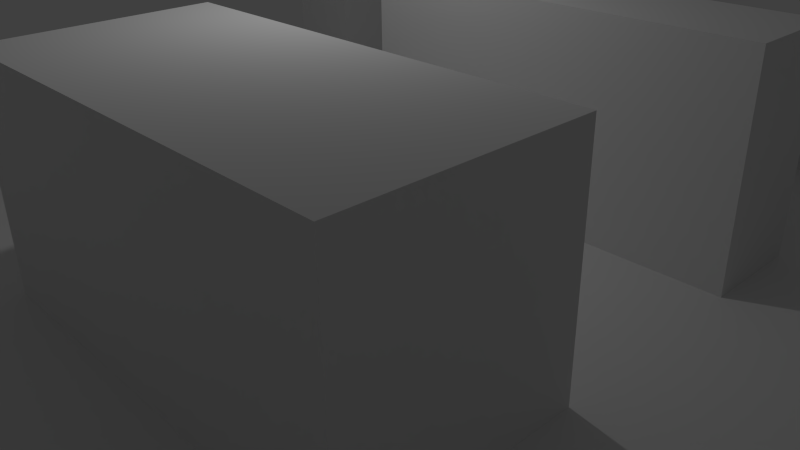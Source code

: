 # Source: puzzle.blend  (saved by Blender 2.76.0; exported with 4.5.12 LTS)
import bpy
from mathutils import Matrix  # noqa: F401  (used for matrix-valued properties, if any)

bpy.ops.wm.read_factory_settings(use_empty=True)
scene = bpy.context.scene
scene.name = 'Scene'

# ---- collections
col_collection_1 = bpy.data.collections.new('Collection 1'); scene.collection.children.link(col_collection_1)

# ---- materials (node trees are filled in below, after node groups)
mat_floor = bpy.data.materials.new('Floor')
mat_floor.alpha_threshold = 0.0
mat_floor.use_transparent_shadow = False
mat_floor.roughness = 0.5
mat_floor.specular_intensity = 0.0
mat_walls = bpy.data.materials.new('Walls')
mat_walls.alpha_threshold = 0.0
mat_walls.use_transparent_shadow = False
mat_walls.roughness = 0.5
mat_walls.specular_intensity = 0.0

# ---- material node trees

# ---- world
world_world = bpy.data.worlds.new('World'); scene.world = world_world
world_world.color = (0.05088, 0.05088, 0.05088)
world_world.use_sun_shadow = False
world_world.sun_shadow_jitter_overblur = 0.0
world_world.cycles.sampling_method = 'MANUAL'
world_world.cycles.sample_map_resolution = 256

# ---- cameras
cam_camera = bpy.data.cameras.new('Camera')
cam_camera.clip_end = 100.0
cam_camera.lens = 35.0
cam_camera.sensor_width = 32.0
cam_camera.sensor_height = 18.0
cam_camera.ortho_scale = 7.314
cam_camera.dof.focus_distance = 0.0
cam_camera.dof.aperture_fstop = 128.0

# ---- lights
light_lamp = bpy.data.lights.new('Lamp', 'POINT')
light_lamp.transmission_factor = 0.0
light_lamp.cutoff_distance = 30.0
light_lamp.energy = 100.0
light_lamp.shadow_buffer_clip_start = 1.001
light_lamp.shadow_soft_size = 0.1
light_lamp.shadow_maximum_resolution = 0.006
light_lamp.use_absolute_resolution = True
light_lamp.cycles.use_multiple_importance_sampling = False

# ---- meshes
me_plane = bpy.data.meshes.new('Plane')
me_plane.from_pydata([(-1.0, -1.0, 0.0), (1.0, -1.0, 0.0), (-1.0, 1.0, 0.0), (1.0, 1.0, 0.0), (-1.0, 0.8182, 0.0), (-1.0, 0.6364, 0.0), (-1.0, 0.4545, 0.0), (-1.0, 0.2727, 0.0), (-1.0, 0.09091, 0.0), (-1.0, -0.09091, 0.0), (-1.0, -0.2727, 0.0), (-1.0, -0.4545, 0.0), (-1.0, -0.6364, 0.0), (-1.0, -0.8182, 0.0), (-0.8182, -1.0, 0.0), (-0.6364, -1.0, 0.0), (-0.4545, -1.0, 0.0), (-0.2727, -1.0, 0.0), (-0.09091, -1.0, 0.0), (0.09091, -1.0, 0.0), (0.2727, -1.0, 0.0), (0.4545, -1.0, 0.0), (0.6364, -1.0, 0.0), (0.8182, -1.0, 0.0), (1.0, -0.8182, 0.0), (1.0, -0.6364, 0.0), (1.0, -0.4545, 0.0), (1.0, -0.2727, 0.0), (1.0, -0.09091, 0.0), (1.0, 0.09091, 0.0), (1.0, 0.2727, 0.0), (1.0, 0.4545, 0.0), (1.0, 0.6364, 0.0), (1.0, 0.8182, 0.0), (0.8182, 1.0, 0.0), (0.6364, 1.0, 0.0), (0.4545, 1.0, 0.0), (0.2727, 1.0, 0.0), (0.09091, 1.0, 0.0), (-0.09091, 1.0, 0.0), (-0.2727, 1.0, 0.0), (-0.4545, 1.0, 0.0), (-0.6364, 1.0, 0.0), (-0.8182, 1.0, 0.0), (-0.8182, -0.8182, 0.0), (-0.8182, -0.6364, 0.0), (-0.8182, -0.4545, 0.0), (-0.8182, -0.2727, 0.0), (-0.8182, -0.09091, 0.0), (-0.8182, 0.09091, 0.0), (-0.8182, 0.2727, 0.0), (-0.8182, 0.4545, 0.0), (-0.8182, 0.6364, 0.0), (-0.8182, 0.8182, 0.0), (-0.6364, -0.8182, 0.0), (-0.6364, -0.6364, 0.0), (-0.6364, -0.4545, 0.0), (-0.6364, -0.2727, 0.0), (-0.6364, -0.09091, 0.0), (-0.6364, 0.09091, 0.0), (-0.6364, 0.2727, 0.0), (-0.6364, 0.4545, 0.0), (-0.6364, 0.6364, 0.0), (-0.6364, 0.8182, 0.0), (-0.4545, -0.8182, 0.0), (-0.4545, -0.6364, 0.0), (-0.4545, -0.4545, 0.0), (-0.4545, -0.2727, 0.0), (-0.4545, -0.09091, 0.0), (-0.4545, 0.09091, 0.0), (-0.4545, 0.2727, 0.0), (-0.4545, 0.4545, 0.0), (-0.4545, 0.6364, 0.0), (-0.4545, 0.8182, 0.0), (-0.2727, -0.8182, 0.0), (-0.2727, -0.6364, 0.0), (-0.2727, -0.4545, 0.0), (-0.2727, -0.2727, 0.0), (-0.2727, -0.09091, 0.0), (-0.2727, 0.09091, 0.0), (-0.2727, 0.2727, 0.0), (-0.2727, 0.4545, 0.0), (-0.2727, 0.6364, 0.0), (-0.2727, 0.8182, 0.0), (-0.09091, -0.8182, 0.0), (-0.09091, -0.6364, 0.0), (-0.09091, -0.4545, 0.0), (-0.09091, -0.09091, 0.0), (-0.09091, 0.09091, 0.0), (-0.09091, 0.2727, 0.0), (-0.09091, 0.4545, 0.0), (-0.09091, 0.6364, 0.0), (-0.09091, 0.8182, 0.0), (0.09091, -0.8182, 0.0), (0.09091, -0.6364, 0.0), (0.09091, -0.4545, 0.0), (0.09091, -0.09091, 0.0), (0.09091, 0.09091, 0.0), (0.09091, 0.2727, 0.0), (0.09091, 0.4545, 0.0), (0.09091, 0.6364, 0.0), (0.09091, 0.8182, 0.0), (0.2727, -0.8182, 0.0), (0.2727, -0.6364, 0.0), (0.2727, -0.4545, 0.0), (0.2727, -0.09091, 0.0), (0.2727, 0.09091, 0.0), (0.2727, 0.2727, 0.0), (0.2727, 0.4545, 0.0), (0.2727, 0.6364, 0.0), (0.2727, 0.8182, 0.0), (0.4545, -0.8182, 0.0), (0.4545, -0.6364, 0.0), (0.4545, -0.4545, 0.0), (0.4545, -0.2727, 0.0), (0.4545, -0.09091, 0.0), (0.4545, 0.09091, 0.0), (0.4545, 0.2727, 0.0), (0.4545, 0.4545, 0.0), (0.4545, 0.6364, 0.0), (0.4545, 0.8182, 0.0), (0.6364, -0.8182, 0.0), (0.6364, -0.6364, 0.0), (0.6364, -0.4545, 0.0), (0.6364, -0.2727, 0.0), (0.6364, -0.09091, 0.0), (0.6364, 0.09091, 0.0), (0.6364, 0.2727, 0.0), (0.6364, 0.4545, 0.0), (0.6364, 0.6364, 0.0), (0.6364, 0.8182, 0.0), (0.8182, -0.8182, 0.0), (0.8182, -0.6364, 0.0), (0.8182, -0.4545, 0.0), (0.8182, -0.2727, 0.0), (0.8182, -0.09091, 0.0), (0.8182, 0.09091, 0.0), (0.8182, 0.2727, 0.0), (0.8182, 0.4545, 0.0), (0.8182, 0.6364, 0.0), (0.8182, 0.8182, 0.0), (-1.0, -0.8182, 0.375), (-1.0, -1.0, 0.375), (0.8182, -1.0, 0.375), (1.0, -1.0, 0.375), (1.0, 0.8182, 0.375), (1.0, 1.0, 0.375), (-0.8182, 1.0, 0.375), (-1.0, 1.0, 0.375), (-1.0, 0.8182, 0.375), (-1.0, 0.6364, 0.375), (-1.0, -0.2727, 0.375), (-1.0, -0.4545, 0.375), (-1.0, -0.6364, 0.375), (-0.8182, -1.0, 0.375), (-0.4545, -1.0, 0.375), (-0.2727, -1.0, 0.375), (-0.09091, -1.0, 0.375), (0.09091, -1.0, 0.375), (0.6364, -1.0, 0.375), (1.0, -0.8182, 0.375), (1.0, -0.6364, 0.375), (1.0, 0.2727, 0.375), (1.0, 0.4545, 0.375), (1.0, 0.6364, 0.375), (0.8182, 1.0, 0.375), (0.6364, 1.0, 0.375), (0.4545, 1.0, 0.375), (0.2727, 1.0, 0.375), (-0.6364, 1.0, 0.375), (-0.8182, 0.8182, 0.375), (-0.8182, -0.8182, 0.375), (-0.8182, -0.6364, 0.375), (-0.8182, -0.4545, 0.375), (-0.8182, -0.2727, 0.375), (-0.8182, 0.6364, 0.375), (-0.6364, 0.8182, 0.375), (-0.4545, -0.8182, 0.375), (-0.2727, -0.8182, 0.375), (-0.2727, -0.4545, 0.375), (-0.2727, -0.2727, 0.375), (-0.2727, -0.09091, 0.375), (-0.2727, 0.2727, 0.375), (-0.2727, 0.4545, 0.375), (-0.09091, -0.8182, 0.375), (-0.09091, -0.4545, 0.375), (-0.09091, -0.2727, 0.375), (-0.09091, -0.09091, 0.375), (-0.09091, 0.2727, 0.375), (-0.09091, 0.4545, 0.375), (0.09091, -0.8182, 0.375), (0.09091, -0.4545, 0.375), (0.09091, -0.2727, 0.375), (0.09091, -0.09091, 0.375), (0.09091, 0.2727, 0.375), (0.09091, 0.4545, 0.375), (0.2727, 0.8182, 0.375), (0.2727, -0.4545, 0.375), (0.2727, -0.2727, 0.375), (0.2727, -0.09091, 0.375), (0.2727, 0.2727, 0.375), (0.2727, 0.4545, 0.375), (0.4545, 0.8182, 0.375), (0.4545, -0.4545, 0.375), (0.4545, -0.2727, 0.375), (0.4545, -0.09091, 0.375), (0.4545, 0.2727, 0.375), (0.4545, 0.4545, 0.375), (0.6364, 0.8182, 0.375), (0.6364, -0.8182, 0.375), (0.8182, 0.8182, 0.375), (0.8182, -0.8182, 0.375), (0.8182, -0.6364, 0.375), (0.8182, 0.2727, 0.375), (0.8182, 0.4545, 0.375), (0.8182, 0.6364, 0.375)], [], [(140, 139, 215, 210), (46, 47, 174, 173), (19, 93, 190, 158), (63, 73, 41, 42), (73, 83, 40, 41), (83, 92, 39, 40), (92, 101, 38, 39), (101, 110, 37, 38), (118, 108, 201, 207), (114, 115, 205, 204), (139, 138, 214, 215), (45, 46, 173, 172), (93, 84, 184, 190), (107, 117, 206, 200), (113, 114, 204, 203), (10, 47, 48, 9), (9, 48, 49, 8), (8, 49, 50, 7), (7, 50, 51, 6), (6, 51, 52, 5), (138, 137, 213, 214), (14, 15, 54, 44), (44, 54, 55, 45), (45, 55, 56, 46), (46, 56, 57, 47), (47, 57, 58, 48), (48, 58, 59, 49), (49, 59, 60, 50), (50, 60, 61, 51), (51, 61, 62, 52), (52, 62, 63, 53), (15, 16, 64, 54), (54, 64, 65, 55), (55, 65, 66, 56), (56, 66, 67, 57), (57, 67, 68, 58), (58, 68, 69, 59), (59, 69, 70, 60), (60, 70, 71, 61), (61, 71, 72, 62), (62, 72, 73, 63), (44, 45, 172, 171), (64, 74, 75, 65), (65, 75, 76, 66), (66, 76, 77, 67), (67, 77, 78, 68), (68, 78, 79, 69), (69, 79, 80, 70), (70, 80, 81, 71), (71, 81, 82, 72), (72, 82, 83, 73), (25, 132, 212, 161), (74, 84, 85, 75), (75, 85, 86, 76), (18, 19, 158, 157), (14, 44, 171, 154), (78, 87, 88, 79), (79, 88, 89, 80), (115, 105, 199, 205), (81, 90, 91, 82), (82, 91, 92, 83), (17, 18, 157, 156), (84, 93, 94, 85), (85, 94, 95, 86), (90, 81, 183, 189), (130, 140, 210, 208), (87, 96, 97, 88), (88, 97, 98, 89), (16, 17, 156, 155), (90, 99, 100, 91), (91, 100, 101, 92), (19, 20, 102, 93), (93, 102, 103, 94), (94, 103, 104, 95), (42, 43, 147, 169), (80, 89, 188, 182), (96, 105, 106, 97), (97, 106, 107, 98), (104, 113, 203, 197), (99, 108, 109, 100), (100, 109, 110, 101), (20, 21, 111, 102), (102, 111, 112, 103), (103, 112, 113, 104), (53, 63, 176, 170), (87, 78, 181, 187), (105, 115, 116, 106), (106, 116, 117, 107), (64, 16, 155, 177), (108, 118, 119, 109), (109, 119, 120, 110), (21, 22, 121, 111), (111, 121, 122, 112), (112, 122, 123, 113), (113, 123, 124, 114), (114, 124, 125, 115), (115, 125, 126, 116), (116, 126, 127, 117), (117, 127, 128, 118), (118, 128, 129, 119), (119, 129, 130, 120), (132, 131, 211, 212), (121, 131, 132, 122), (122, 132, 133, 123), (123, 133, 134, 124), (124, 134, 135, 125), (125, 135, 136, 126), (126, 136, 137, 127), (127, 137, 138, 128), (128, 138, 139, 129), (129, 139, 140, 130), (0, 14, 154, 142), (12, 13, 141, 153), (132, 25, 26, 133), (133, 26, 27, 134), (134, 27, 28, 135), (135, 28, 29, 136), (136, 29, 30, 137), (76, 86, 185, 179), (11, 12, 153, 152), (108, 99, 195, 201), (210, 145, 146, 165), (149, 170, 147, 148), (170, 176, 169, 147), (196, 202, 167, 168), (202, 208, 166, 167), (208, 210, 165, 166), (142, 154, 171, 141), (141, 171, 172, 153), (153, 172, 173, 152), (152, 173, 174, 151), (150, 175, 170, 149), (155, 156, 178, 177), (156, 157, 184, 178), (179, 185, 186, 180), (180, 186, 187, 181), (182, 188, 189, 183), (157, 158, 190, 184), (185, 191, 192, 186), (186, 192, 193, 187), (188, 194, 195, 189), (191, 197, 198, 192), (192, 198, 199, 193), (194, 200, 201, 195), (197, 203, 204, 198), (198, 204, 205, 199), (200, 206, 207, 201), (159, 143, 211, 209), (143, 144, 160, 211), (211, 160, 161, 212), (213, 162, 163, 214), (214, 163, 164, 215), (215, 164, 145, 210), (86, 95, 191, 185), (22, 23, 143, 159), (110, 120, 202, 196), (1, 24, 160, 144), (137, 30, 162, 213), (117, 118, 207, 206), (96, 87, 187, 193), (24, 25, 161, 160), (47, 10, 151, 174), (13, 0, 142, 141), (89, 98, 194, 188), (74, 64, 177, 178), (23, 1, 144, 143), (99, 90, 189, 195), (52, 53, 170, 175), (33, 3, 146, 145), (121, 22, 159, 209), (77, 76, 179, 180), (63, 42, 169, 176), (43, 2, 148, 147), (78, 77, 180, 181), (2, 4, 149, 148), (30, 31, 163, 162), (5, 52, 175, 150), (4, 5, 150, 149), (37, 110, 196, 168), (31, 32, 164, 163), (95, 104, 197, 191), (81, 80, 182, 183), (32, 33, 145, 164), (120, 130, 208, 202), (3, 34, 165, 146), (131, 121, 209, 211), (105, 96, 193, 199), (34, 35, 166, 165), (35, 36, 167, 166), (98, 107, 200, 194), (84, 74, 178, 184), (36, 37, 168, 167), (10, 11, 152, 151)])
me_plane.polygons.foreach_set('material_index', [1, 1, 1, 0, 0, 0, 0, 0, 1, 1, 1, 1, 1, 1, 1, 0, 0, 0, 0, 0, 1, 0, 0, 0, 0, 0, 0, 0, 0, 0, 0, 0, 0, 0, 0, 0, 0, 0, 0, 0, 0, 1, 0, 0, 0, 0, 0, 0, 0, 0, 0, 1, 0, 0, 1, 1, 0, 0, 1, 0, 0, 1, 0, 0, 1, 1, 0, 0, 1, 0, 0, 0, 0, 0, 1, 1, 0, 0, 1, 0, 0, 0, 0, 0, 1, 1, 0, 0, 1, 0, 0, 0, 0, 0, 0, 0, 0, 0, 0, 0, 0, 1, 0, 0, 0, 0, 0, 0, 0, 0, 0, 1, 1, 0, 0, 0, 0, 0, 1, 1, 1, 0, 0, 0, 0, 0, 0, 0, 0, 0, 0, 0, 0, 0, 0, 0, 0, 0, 0, 0, 0, 0, 0, 0, 0, 0, 0, 0, 0, 0, 0, 0, 0, 1, 1, 1, 1, 1, 1, 1, 1, 1, 1, 1, 1, 1, 1, 1, 1, 1, 1, 1, 1, 1, 1, 1, 1, 1, 1, 1, 1, 1, 1, 1, 1, 1, 1, 1, 1, 1, 1, 1, 1])
_uv = me_plane.uv_layers.new(name='UVMap')
_uv.uv.foreach_set('vector', [-1.712, -2.331, -2.331, -2.331, -2.331, -1.712, -1.712, -1.712, -1.712, -1.7, -2.331, -1.7, -2.331, -1.082, -1.712, -1.082, -1.082, -2.331, -1.7, -2.331, -1.7, -1.712, -1.082, -1.712, 1.162, -0.3507, 0.9726, -0.3507, 0.9726, -0.5398, 1.162, -0.5398, 0.9726, -0.3507, 0.7836, -0.3507, 0.7836, -0.5398, 0.9726, -0.5398, 0.7836, -0.3507, 0.5945, -0.3507, 0.5945, -0.5398, 0.7836, -0.5398, 0.5945, -0.3507, 0.4055, -0.3507, 0.4055, -0.5398, 0.5945, -0.5398, 0.4055, -0.3507, 0.2164, -0.3507, 0.2164, -0.5398, 0.4055, -0.5398, 0.9441, 0.4998, 0.7885, 0.4998, 0.7885, 0.0001789, 0.9441, 0.0001789, 0.7788, 0.5002, 0.9344, 0.5002, 0.9344, 0.9998, 0.7788, 0.9998, -0.4512, -2.331, -1.07, -2.331, -1.07, -1.712, -0.4512, -1.712, -0.4512, -1.7, -1.07, -1.7, -1.07, -1.082, -0.4512, -1.082, -1.082, -1.07, -1.7, -1.07, -1.7, -0.4512, -1.082, -0.4512, 0.6332, 0.5002, 0.7889, 0.5002, 0.7889, 0.9998, 0.6332, 0.9998, 0.6231, 0.5002, 0.7788, 0.5002, 0.7788, 0.9998, 0.6231, 0.9998, 1.54, 0.7836, 1.351, 0.7836, 1.351, 0.5945, 1.54, 0.5945, 1.54, 0.5945, 1.351, 0.5945, 1.351, 0.4055, 1.54, 0.4055, 1.54, 0.4055, 1.351, 0.4055, 1.351, 0.2164, 1.54, 0.2164, 1.54, 0.2164, 1.351, 0.2164, 1.351, 0.02737, 1.54, 0.02737, 1.54, 0.02737, 1.351, 0.02737, 1.351, -0.1617, 1.54, -0.1617, 0.0002183, 0.5002, 0.1558, 0.5002, 0.1558, 0.9998, 0.0002183, 0.9998, 1.351, 1.54, 1.162, 1.54, 1.162, 1.351, 1.351, 1.351, 1.351, 1.351, 1.162, 1.351, 1.162, 1.162, 1.351, 1.162, 1.351, 1.162, 1.162, 1.162, 1.162, 0.9726, 1.351, 0.9726, 1.351, 0.9726, 1.162, 0.9726, 1.162, 0.7836, 1.351, 0.7836, 1.351, 0.7836, 1.162, 0.7836, 1.162, 0.5945, 1.351, 0.5945, 1.351, 0.5945, 1.162, 0.5945, 1.162, 0.4055, 1.351, 0.4055, 1.351, 0.4055, 1.162, 0.4055, 1.162, 0.2164, 1.351, 0.2164, 1.351, 0.2164, 1.162, 0.2164, 1.162, 0.02737, 1.351, 0.02737, 1.351, 0.02737, 1.162, 0.02737, 1.162, -0.1617, 1.351, -0.1617, 1.351, -0.1617, 1.162, -0.1617, 1.162, -0.3507, 1.351, -0.3507, 1.162, 1.54, 0.9726, 1.54, 0.9726, 1.351, 1.162, 1.351, 1.162, 1.351, 0.9726, 1.351, 0.9726, 1.162, 1.162, 1.162, 1.162, 1.162, 0.9726, 1.162, 0.9726, 0.9726, 1.162, 0.9726, 1.162, 0.9726, 0.9726, 0.9726, 0.9726, 0.7836, 1.162, 0.7836, 1.162, 0.7836, 0.9726, 0.7836, 0.9726, 0.5945, 1.162, 0.5945, 1.162, 0.5945, 0.9726, 0.5945, 0.9726, 0.4055, 1.162, 0.4055, 1.162, 0.4055, 0.9726, 0.4055, 0.9726, 0.2164, 1.162, 0.2164, 1.162, 0.2164, 0.9726, 0.2164, 0.9726, 0.02737, 1.162, 0.02737, 1.162, 0.02737, 0.9726, 0.02737, 0.9726, -0.1617, 1.162, -0.1617, 1.162, -0.1617, 0.9726, -0.1617, 0.9726, -0.3507, 1.162, -0.3507, -1.082, -0.4398, -1.7, -0.4398, -1.7, 0.1792, -1.082, 0.1792, 0.9726, 1.351, 0.7836, 1.351, 0.7836, 1.162, 0.9726, 1.162, 0.9726, 1.162, 0.7836, 1.162, 0.7836, 0.9726, 0.9726, 0.9726, 0.9726, 0.9726, 0.7836, 0.9726, 0.7836, 0.7836, 0.9726, 0.7836, 0.9726, 0.7836, 0.7836, 0.7836, 0.7836, 0.5945, 0.9726, 0.5945, 0.9726, 0.5945, 0.7836, 0.5945, 0.7836, 0.4055, 0.9726, 0.4055, 0.0, 0.0, 1.0, 0.0, 1.0, 1.0, 0.0, 1.0, 0.9726, 0.2164, 0.7836, 0.2164, 0.7836, 0.02737, 0.9726, 0.02737, 0.9726, 0.02737, 0.7836, 0.02737, 0.7836, -0.1617, 0.9726, -0.1617, 0.9726, -0.1617, 0.7836, -0.1617, 0.7836, -0.3507, 0.9726, -0.3507, 0.1792, -1.7, -0.4398, -1.7, -0.4398, -1.082, 0.1792, -1.082, 0.7836, 1.351, 0.5945, 1.351, 0.5945, 1.162, 0.7836, 1.162, 0.7836, 1.162, 0.5945, 1.162, 0.5945, 0.9726, 0.7836, 0.9726, -0.4512, -0.4398, -1.07, -0.4398, -1.07, 0.1792, -0.4512, 0.1792, 0.1792, -1.07, -0.4398, -1.07, -0.4398, -0.4512, 0.1792, -0.4512, 0.7836, 0.5945, 0.5945, 0.5945, 0.5945, 0.4055, 0.7836, 0.4055, 0.7836, 0.4055, 0.5945, 0.4055, 0.5945, 0.2164, 0.7836, 0.2164, 0.1792, -0.4398, -0.4398, -0.4398, -0.4398, 0.1792, 0.1792, 0.1792, 0.7836, 0.02737, 0.5945, 0.02737, 0.5945, -0.1617, 0.7836, -0.1617, 0.7836, -0.1617, 0.5945, -0.1617, 0.5945, -0.3507, 0.7836, -0.3507, 0.3123, 0.5002, 0.468, 0.5002, 0.468, 0.9998, 0.3123, 0.9998, 0.5945, 1.351, 0.4055, 1.351, 0.4055, 1.162, 0.5945, 1.162, 0.5945, 1.162, 0.4055, 1.162, 0.4055, 0.9726, 0.5945, 0.9726, 0.4772, 0.4998, 0.3216, 0.4998, 0.3216, 0.0001789, 0.4772, 0.0001789, 0.8095, -1.7, 0.1905, -1.7, 0.1905, -1.082, 0.8095, -1.082, 0.5945, 0.5945, 0.4055, 0.5945, 0.4055, 0.4055, 0.5945, 0.4055, 0.5945, 0.4055, 0.4055, 0.4055, 0.4055, 0.2164, 0.5945, 0.2164, -1.082, 0.1905, -1.7, 0.1905, -1.7, 0.8095, -1.082, 0.8095, 0.5945, 0.02737, 0.4055, 0.02737, 0.4055, -0.1617, 0.5945, -0.1617, 0.5945, -0.1617, 0.4055, -0.1617, 0.4055, -0.3507, 0.5945, -0.3507, 0.4055, 1.54, 0.2164, 1.54, 0.2164, 1.351, 0.4055, 1.351, 0.4055, 1.351, 0.2164, 1.351, 0.2164, 1.162, 0.4055, 1.162, 0.4055, 1.162, 0.2164, 1.162, 0.2164, 0.9726, 0.4055, 0.9726, 0.3216, 0.5002, 0.4772, 0.5002, 0.4772, 0.9998, 0.3216, 0.9998, 0.8095, -1.07, 0.1905, -1.07, 0.1905, -0.4512, 0.8095, -0.4512, 0.4055, 0.5945, 0.2164, 0.5945, 0.2164, 0.4055, 0.4055, 0.4055, 0.4055, 0.4055, 0.2164, 0.4055, 0.2164, 0.2164, 0.4055, 0.2164, 0.8095, -0.4398, 0.1905, -0.4398, 0.1905, 0.1792, 0.8095, 0.1792, 0.4055, 0.02737, 0.2164, 0.02737, 0.2164, -0.1617, 0.4055, -0.1617, 0.4055, -0.1617, 0.2164, -0.1617, 0.2164, -0.3507, 0.4055, -0.3507, 0.2164, 1.54, 0.02737, 1.54, 0.02737, 1.351, 0.2164, 1.351, 0.2164, 1.351, 0.02737, 1.351, 0.02737, 1.162, 0.2164, 1.162, 0.2164, 1.162, 0.02737, 1.162, 0.02737, 0.9726, 0.2164, 0.9726, 0.1792, 0.1905, -0.4398, 0.1905, -0.4398, 0.8095, 0.1792, 0.8095, 0.8095, 0.1905, 0.1905, 0.1905, 0.1905, 0.8095, 0.8095, 0.8095, 0.2164, 0.5945, 0.02737, 0.5945, 0.02737, 0.4055, 0.2164, 0.4055, 0.2164, 0.4055, 0.02737, 0.4055, 0.02737, 0.2164, 0.2164, 0.2164, 1.44, -2.331, 0.8208, -2.331, 0.8208, -1.712, 1.44, -1.712, 0.2164, 0.02737, 0.02737, 0.02737, 0.02737, -0.1617, 0.2164, -0.1617, 0.2164, -0.1617, 0.02737, -0.1617, 0.02737, -0.3507, 0.2164, -0.3507, 0.02737, 1.54, -0.1617, 1.54, -0.1617, 1.351, 0.02737, 1.351, 0.02737, 1.351, -0.1617, 1.351, -0.1617, 1.162, 0.02737, 1.162, 0.02737, 1.162, -0.1617, 1.162, -0.1617, 0.9726, 0.02737, 0.9726, 0.02737, 0.9726, -0.1617, 0.9726, -0.1617, 0.7836, 0.02737, 0.7836, 0.02737, 0.7836, -0.1617, 0.7836, -0.1617, 0.5945, 0.02737, 0.5945, 0.02737, 0.5945, -0.1617, 0.5945, -0.1617, 0.4055, 0.02737, 0.4055, 0.02737, 0.4055, -0.1617, 0.4055, -0.1617, 0.2164, 0.02737, 0.2164, 0.02737, 0.2164, -0.1617, 0.2164, -0.1617, 0.02737, 0.02737, 0.02737, 0.02737, 0.02737, -0.1617, 0.02737, -0.1617, -0.1617, 0.02737, -0.1617, 0.02737, -0.1617, -0.1617, -0.1617, -0.1617, -0.3507, 0.02737, -0.3507, -1.712, 0.8208, -2.331, 0.8208, -2.331, 1.44, -1.712, 1.44, -0.1617, 1.351, -0.3507, 1.351, -0.3507, 1.162, -0.1617, 1.162, -0.1617, 1.162, -0.3507, 1.162, -0.3507, 0.9726, -0.1617, 0.9726, -0.1617, 0.9726, -0.3507, 0.9726, -0.3507, 0.7836, -0.1617, 0.7836, -0.1617, 0.7836, -0.3507, 0.7836, -0.3507, 0.5945, -0.1617, 0.5945, -0.1617, 0.5945, -0.3507, 0.5945, -0.3507, 0.4055, -0.1617, 0.4055, -0.1617, 0.4055, -0.3507, 0.4055, -0.3507, 0.2164, -0.1617, 0.2164, -0.1617, 0.2164, -0.3507, 0.2164, -0.3507, 0.02737, -0.1617, 0.02737, -0.1617, 0.02737, -0.3507, 0.02737, -0.3507, -0.1617, -0.1617, -0.1617, -0.1617, -0.1617, -0.3507, -0.1617, -0.3507, -0.3507, -0.1617, -0.3507, 1.44, -1.7, 0.8208, -1.7, 1.514, 0.9986, 1.44, -1.082, -1.082, 0.8208, -1.7, 0.8208, -1.7, 1.44, -1.082, 1.44, -0.3507, 1.162, -0.5398, 1.162, -0.5398, 0.9726, -0.3507, 0.9726, -0.3507, 0.9726, -0.5398, 0.9726, -0.5398, 0.7836, -0.3507, 0.7836, -0.3507, 0.7836, -0.5398, 0.7836, -0.5398, 0.5945, -0.3507, 0.5945, -0.3507, 0.5945, -0.5398, 0.5945, -0.5398, 0.4055, -0.3507, 0.4055, -0.3507, 0.4055, -0.5398, 0.4055, -0.5398, 0.2164, -0.3507, 0.2164, -0.4512, 0.8208, -1.07, 0.8208, -1.07, 1.44, -0.4512, 1.44, 1.44, -1.07, 0.8208, -1.07, 0.8208, -0.4512, 1.44, -0.4512, 0.7885, 0.4998, 0.6328, 0.4998, 0.6328, 0.0001789, 0.7885, 0.0001789, -0.3507, -0.3507, -0.5398, -0.3507, -0.5398, -0.5398, -0.3507, -0.5398, 1.54, -0.3507, 1.351, -0.3507, 1.351, -0.5398, 1.54, -0.5398, 1.351, -0.3507, 1.162, -0.3507, 1.162, -0.5398, 1.351, -0.5398, 0.2164, -0.3507, 0.02737, -0.3507, 0.02737, -0.5398, 0.2164, -0.5398, 0.02737, -0.3507, -0.1617, -0.3507, -0.1617, -0.5398, 0.02737, -0.5398, -0.1617, -0.3507, -0.3507, -0.3507, -0.3507, -0.5398, -0.1617, -0.5398, 1.54, 1.54, 1.351, 1.54, 1.351, 1.351, 1.54, 1.351, 1.54, 1.351, 1.351, 1.351, 1.351, 1.162, 1.54, 1.162, 1.54, 1.162, 1.351, 1.162, 1.351, 0.9726, 1.54, 0.9726, 1.54, 0.9726, 1.351, 0.9726, 1.351, 0.7836, 1.54, 0.7836, 1.54, -0.1617, 1.351, -0.1617, 1.351, -0.3507, 1.54, -0.3507, 0.9726, 1.54, 0.7836, 1.54, 0.7836, 1.351, 0.9726, 1.351, 0.7836, 1.54, 0.5945, 1.54, 0.5945, 1.351, 0.7836, 1.351, 0.7836, 0.9726, 0.5945, 0.9726, 0.5945, 0.7836, 0.7836, 0.7836, 0.7836, 0.7836, 0.5945, 0.7836, 0.5945, 0.5945, 0.7836, 0.5945, 0.7836, 0.2164, 0.5945, 0.2164, 0.5945, 0.02737, 0.7836, 0.02737, 0.5945, 1.54, 0.4055, 1.54, 0.4055, 1.351, 0.5945, 1.351, 0.5945, 0.9726, 0.4055, 0.9726, 0.4055, 0.7836, 0.5945, 0.7836, 0.5945, 0.7836, 0.4055, 0.7836, 0.4055, 0.5945, 0.5945, 0.5945, 0.5945, 0.2164, 0.4055, 0.2164, 0.4055, 0.02737, 0.5945, 0.02737, 0.4055, 0.9726, 0.2164, 0.9726, 0.2164, 0.7836, 0.4055, 0.7836, 0.4055, 0.7836, 0.2164, 0.7836, 0.2164, 0.5945, 0.4055, 0.5945, 0.4055, 0.2164, 0.2164, 0.2164, 0.2164, 0.02737, 0.4055, 0.02737, 0.2164, 0.9726, 0.02737, 0.9726, 0.02737, 0.7836, 0.2164, 0.7836, 0.2164, 0.7836, 0.02737, 0.7836, 0.02737, 0.5945, 0.2164, 0.5945, 0.2164, 0.2164, 0.02737, 0.2164, 0.02737, 0.02737, 0.2164, 0.02737, -0.1617, 1.54, -0.3507, 1.54, -0.3507, 1.351, -0.1617, 1.351, -0.3507, 1.54, -0.5398, 1.54, -0.5398, 1.351, -0.3507, 1.351, -0.3507, 1.351, -0.5398, 1.351, -0.5398, 1.162, -0.3507, 1.162, -0.3507, 0.2164, -0.5398, 0.2164, -0.5398, 0.02737, -0.3507, 0.02737, -0.3507, 0.02737, -0.5398, 0.02737, -0.5398, -0.1617, -0.3507, -0.1617, -0.3507, -0.1617, -0.5398, -0.1617, -0.5398, -0.3507, -0.3507, -0.3507, 1.44, -0.4398, 0.8208, -0.4398, 0.8208, 0.1792, 1.44, 0.1792, 0.8095, 0.8208, 0.1905, 0.8208, 0.1905, 1.44, 0.8095, 1.44, 1.44, 0.1905, 0.8208, 0.1905, 0.8208, 0.8095, 1.44, 0.8095, 0.6231, 0.0002183, 0.7788, 0.0002183, 0.7788, 0.4998, 0.6231, 0.4998, 2.07, -2.331, 1.451, -2.331, 1.451, -1.712, 2.07, -1.712, 0.1563, 0.5002, 0.3119, 0.5002, 0.3119, 0.9998, 0.1563, 0.9998, 2.07, -1.7, 1.451, -1.7, 1.451, -1.082, 2.07, -1.082, 0.7788, 0.0002183, 0.9344, 0.0002183, 0.9344, 0.4998, 0.7788, 0.4998, -0.4512, 1.451, -1.07, 1.451, -1.07, 2.07, -0.4512, 2.07, 2.07, -1.07, 1.451, -1.07, 1.451, -0.4512, 2.07, -0.4512, 2.07, -0.4398, 1.451, -0.4398, 1.451, 0.1792, 2.07, 0.1792, 0.1792, 1.451, -0.4398, 1.451, -0.4398, 2.07, 0.1792, 2.07, 2.07, 0.1905, 1.451, 0.1905, 1.451, 0.8095, 2.07, 0.8095, 0.6328, 0.4998, 0.4772, 0.4998, 0.4772, 0.0001789, 0.6328, 0.0001789, 2.07, 0.8208, 1.451, 0.8208, 1.451, 1.44, 2.07, 1.44, 0.4671, 0.0002183, 0.6227, 0.0002184, 0.6227, 0.4998, 0.4671, 0.4998, 2.07, 1.451, 1.451, 1.451, 1.451, 2.07, 2.07, 2.07, 2.7, -2.331, 2.082, -2.331, 2.082, -1.712, 2.7, -1.712, -1.712, 2.082, -2.331, 2.082, -2.331, 2.7, -1.712, 2.7, 0.4772, 0.5002, 0.6328, 0.5002, 0.6328, 0.9998, 0.4772, 0.9998, -1.082, 2.082, -1.7, 2.082, -1.7, 2.7, -1.082, 2.7, 2.7, -1.07, 2.082, -1.07, 1.388, 0.9356, 2.7, -0.4512, 0.0002183, 0.0002183, 0.1558, 0.0002183, 0.1558, 0.4998, 0.0002183, 0.4998, 0.1792, 2.082, -0.4398, 2.082, -0.4398, 2.7, 0.1792, 2.7, 2.7, -0.4398, 2.082, -0.4398, 2.082, 0.1792, 2.7, 0.1792, 2.7, 0.1905, 2.082, 0.1905, 2.082, 0.8095, 2.7, 0.8095, 0.1558, 0.0002183, 0.3115, 0.0002183, 0.3115, 0.4998, 0.1558, 0.4998, 1.44, 2.082, 0.8208, 2.082, 0.8208, 2.7, 1.44, 2.7, 2.7, 0.8208, 2.082, 0.8208, 2.082, 1.44, 2.7, 1.44, 0.3115, 0.0002183, 0.4671, 0.0002183, 0.4671, 0.4998, 0.3115, 0.4998, 2.7, 1.451, 2.082, 1.451, 2.082, 2.07, 2.7, 2.07, 0.3212, 0.0001789, 0.3212, 0.2424, 0.0001789, 0.2424, 0.0001789, 0.000179, 3.331, -2.331, 2.712, -2.331, 2.712, -1.712, 3.331, -1.712, -1.712, 2.712, -2.331, 2.712, -2.331, 3.331, -1.712, 3.331, 0.3212, 0.2424, 0.3212, 0.4847, 0.000179, 0.4847, 0.0001789, 0.2424, 0.3212, 0.4847, 0.3212, 0.7269, 0.000179, 0.7269, 0.000179, 0.4847, 3.331, -1.07, 2.712, -1.07, 2.712, -0.4512, 3.331, -0.4512, -0.4512, 2.712, -1.07, 2.712, -1.07, 3.331, -0.4512, 3.331, 0.3212, 0.7269, 0.3212, 0.9692, 0.0001791, 0.9692, 0.000179, 0.7269, 0.1792, 2.712, -0.4398, 2.712, -0.4398, 3.331, 0.1792, 3.331])
me_plane.materials.append(mat_floor)
me_plane.materials.append(mat_walls)
me_plane.use_remesh_preserve_volume = False
me_plane.use_remesh_preserve_attributes = False
me_plane.use_mirror_vertex_groups = False
me_plane.update()

# ---- objects
ob_plane = bpy.data.objects.new('Plane', me_plane)
ob_lamp = bpy.data.objects.new('Lamp', light_lamp)
ob_camera = bpy.data.objects.new('Camera', cam_camera)

# ---- transforms, parenting, visibility, modifiers, constraints
ob_plane.location = (0.0, 0.0, 0.0)
ob_plane.scale = (8.0, 8.0, 8.0)
ob_plane.lineart.crease_threshold = 0.0
ob_lamp.location = (-0.9238, 0.005454, 5.904)
ob_lamp.rotation_euler = (0.6503, 0.05522, 1.866)
ob_lamp.lock_rotations_4d = False
ob_lamp.empty_display_type = 'ARROWS'
ob_lamp.color = (0.0, 0.0, 0.0, 0.0)
ob_lamp.hide_viewport = True
ob_lamp.lineart.crease_threshold = 0.0
ob_camera.location = (7.481, -6.508, 5.344)
ob_camera.rotation_euler = (1.109, 0.01082, 0.8149)
ob_camera.lock_rotations_4d = False
ob_camera.empty_display_type = 'ARROWS'
ob_camera.color = (0.0, 0.0, 0.0, 0.0)
ob_camera.hide_viewport = True
ob_camera.display_type = 'WIRE'
ob_camera.lineart.crease_threshold = 0.0

# ---- collection membership
col_collection_1.objects.link(ob_plane)
col_collection_1.objects.link(ob_lamp)
col_collection_1.objects.link(ob_camera)

# ---- scene / render settings (as saved in the file)
scene.camera = ob_camera
scene.frame_start = 1; scene.frame_end = 250; scene.frame_set(1)
scene.render.engine = 'BLENDER_EEVEE_NEXT'
scene.render.resolution_percentage = 50
scene.render.dither_intensity = 0.0
scene.cycles.use_denoising = False
scene.cycles.samples = 10
scene.cycles.sampling_pattern = 'TABULATED_SOBOL'
scene.cycles.light_sampling_threshold = 0.0
scene.cycles.use_adaptive_sampling = False
scene.cycles.use_light_tree = False
scene.cycles.blur_glossy = 0.0
scene.cycles.pixel_filter_type = 'GAUSSIAN'
scene.cycles.sample_clamp_indirect = 0.0
scene.view_settings.view_transform = 'Standard'
bpy.context.view_layer.update()
